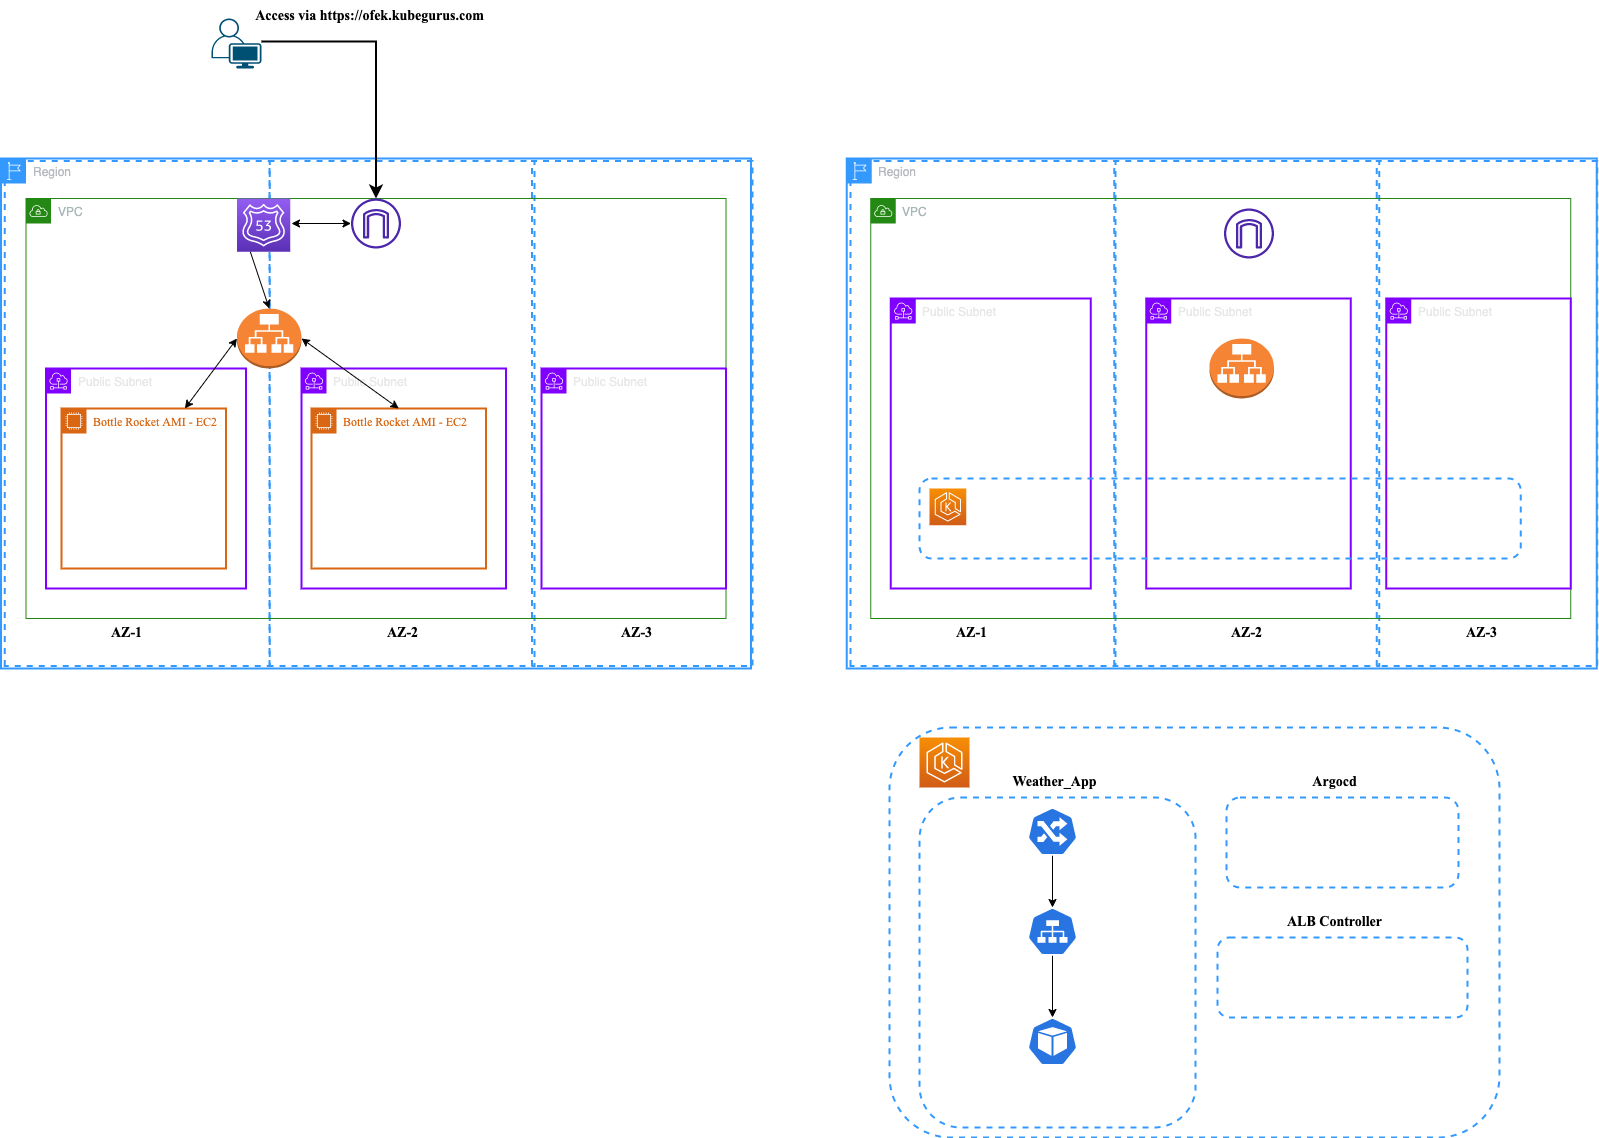

The diagram above was exported from draw.io. Its source (the exported page's mxGraphModel, read from the mxfile embedded in the PNG):
<mxGraphModel dx="1848" dy="1887" grid="1" gridSize="10" guides="1" tooltips="1" connect="1" arrows="1" fold="1" page="1" pageScale="1" pageWidth="850" pageHeight="1100" math="0" shadow="0">
  <root>
    <mxCell id="0" />
    <mxCell id="1" parent="0" />
    <mxCell id="19" value="Region" style="sketch=0;outlineConnect=0;gradientColor=none;html=1;whiteSpace=wrap;fontSize=12;fontStyle=0;shape=mxgraph.aws4.group;grIcon=mxgraph.aws4.group_region;strokeColor=#3399FF;fillColor=none;verticalAlign=top;align=left;spacingLeft=30;fontColor=#B6BABF;strokeWidth=2;" vertex="1" parent="1">
      <mxGeometry x="119.5" y="60" width="750" height="510" as="geometry" />
    </mxCell>
    <mxCell id="24" value="" style="shape=ext;double=0;rounded=0;whiteSpace=wrap;html=1;shadow=0;sketch=0;strokeColor=#3399FF;strokeWidth=2;fillColor=none;rotation=-90;dashed=1;" vertex="1" parent="1">
      <mxGeometry x="3.25" y="182.5" width="505" height="265" as="geometry" />
    </mxCell>
    <mxCell id="25" value="" style="shape=ext;double=0;rounded=0;whiteSpace=wrap;html=1;shadow=0;sketch=0;strokeColor=#3399FF;strokeWidth=2;fillColor=none;rotation=-90;dashed=1;" vertex="1" parent="1">
      <mxGeometry x="268" y="182.5" width="505" height="265" as="geometry" />
    </mxCell>
    <mxCell id="27" value="" style="shape=ext;double=0;rounded=0;whiteSpace=wrap;html=1;shadow=0;sketch=0;strokeColor=#3399FF;strokeWidth=2;fillColor=none;rotation=-90;dashed=1;" vertex="1" parent="1">
      <mxGeometry x="508.25" y="204.75" width="505" height="220.5" as="geometry" />
    </mxCell>
    <mxCell id="28" value="&lt;b&gt;&lt;font face=&quot;Times New Roman&quot; style=&quot;font-size: 14px;&quot;&gt;AZ-1&lt;/font&gt;&lt;/b&gt;" style="text;html=1;align=center;verticalAlign=middle;resizable=0;points=[];autosize=1;strokeColor=none;fillColor=none;" vertex="1" parent="1">
      <mxGeometry x="220" y="520" width="50" height="30" as="geometry" />
    </mxCell>
    <mxCell id="29" value="&lt;b&gt;&lt;font face=&quot;Times New Roman&quot; style=&quot;font-size: 14px;&quot;&gt;AZ-2&lt;/font&gt;&lt;/b&gt;" style="text;html=1;align=center;verticalAlign=middle;resizable=0;points=[];autosize=1;strokeColor=none;fillColor=none;" vertex="1" parent="1">
      <mxGeometry x="495.5" y="520" width="50" height="30" as="geometry" />
    </mxCell>
    <mxCell id="30" value="&lt;b&gt;&lt;font face=&quot;Times New Roman&quot; style=&quot;font-size: 14px;&quot;&gt;AZ-3&lt;/font&gt;&lt;/b&gt;" style="text;html=1;align=center;verticalAlign=middle;resizable=0;points=[];autosize=1;strokeColor=none;fillColor=none;" vertex="1" parent="1">
      <mxGeometry x="730" y="520" width="50" height="30" as="geometry" />
    </mxCell>
    <mxCell id="33" value="VPC" style="points=[[0,0],[0.25,0],[0.5,0],[0.75,0],[1,0],[1,0.25],[1,0.5],[1,0.75],[1,1],[0.75,1],[0.5,1],[0.25,1],[0,1],[0,0.75],[0,0.5],[0,0.25]];outlineConnect=0;gradientColor=none;html=1;whiteSpace=wrap;fontSize=12;fontStyle=0;container=1;pointerEvents=0;collapsible=0;recursiveResize=0;shape=mxgraph.aws4.group;grIcon=mxgraph.aws4.group_vpc;strokeColor=#248814;fillColor=none;verticalAlign=top;align=left;spacingLeft=30;fontColor=#AAB7B8;dashed=0;" vertex="1" parent="1">
      <mxGeometry x="144.5" y="100" width="700" height="420" as="geometry" />
    </mxCell>
    <mxCell id="34" value="Public Subnet" style="sketch=0;outlineConnect=0;gradientColor=none;html=1;whiteSpace=wrap;fontSize=12;fontStyle=0;shape=mxgraph.aws4.group;grIcon=mxgraph.aws4.group_subnet;strokeColor=#7F00FF;fillColor=none;verticalAlign=top;align=left;spacingLeft=30;fontColor=#E8E8E8;dashed=0;strokeWidth=2;" vertex="1" parent="33">
      <mxGeometry x="20" y="170" width="200" height="220" as="geometry" />
    </mxCell>
    <mxCell id="35" value="Public Subnet" style="sketch=0;outlineConnect=0;gradientColor=none;html=1;whiteSpace=wrap;fontSize=12;fontStyle=0;shape=mxgraph.aws4.group;grIcon=mxgraph.aws4.group_subnet;strokeColor=#7F00FF;fillColor=none;verticalAlign=top;align=left;spacingLeft=30;fontColor=#E8E8E8;dashed=0;strokeWidth=2;" vertex="1" parent="33">
      <mxGeometry x="275.5" y="170" width="204.5" height="220" as="geometry" />
    </mxCell>
    <mxCell id="37" value="Public Subnet" style="sketch=0;outlineConnect=0;gradientColor=none;html=1;whiteSpace=wrap;fontSize=12;fontStyle=0;shape=mxgraph.aws4.group;grIcon=mxgraph.aws4.group_subnet;strokeColor=#7F00FF;fillColor=none;verticalAlign=top;align=left;spacingLeft=30;fontColor=#E8E8E8;dashed=0;strokeWidth=2;" vertex="1" parent="33">
      <mxGeometry x="515.5" y="170" width="184.5" height="220" as="geometry" />
    </mxCell>
    <mxCell id="38" value="Bottle Rocket AMI - EC2" style="points=[[0,0],[0.25,0],[0.5,0],[0.75,0],[1,0],[1,0.25],[1,0.5],[1,0.75],[1,1],[0.75,1],[0.5,1],[0.25,1],[0,1],[0,0.75],[0,0.5],[0,0.25]];outlineConnect=0;gradientColor=none;html=1;whiteSpace=wrap;fontSize=12;fontStyle=0;container=1;pointerEvents=0;collapsible=0;recursiveResize=0;shape=mxgraph.aws4.group;grIcon=mxgraph.aws4.group_ec2_instance_contents;strokeColor=#D86613;fillColor=none;verticalAlign=top;align=left;spacingLeft=30;fontColor=#D86613;dashed=0;shadow=0;sketch=0;strokeWidth=2;fontFamily=Times New Roman;" vertex="1" parent="33">
      <mxGeometry x="35.5" y="210" width="164.5" height="160" as="geometry" />
    </mxCell>
    <mxCell id="39" value="Bottle Rocket AMI - EC2" style="points=[[0,0],[0.25,0],[0.5,0],[0.75,0],[1,0],[1,0.25],[1,0.5],[1,0.75],[1,1],[0.75,1],[0.5,1],[0.25,1],[0,1],[0,0.75],[0,0.5],[0,0.25]];outlineConnect=0;gradientColor=none;html=1;whiteSpace=wrap;fontSize=12;fontStyle=0;container=1;pointerEvents=0;collapsible=0;recursiveResize=0;shape=mxgraph.aws4.group;grIcon=mxgraph.aws4.group_ec2_instance_contents;strokeColor=#D86613;fillColor=none;verticalAlign=top;align=left;spacingLeft=30;fontColor=#D86613;dashed=0;shadow=0;sketch=0;strokeWidth=2;fontFamily=Times New Roman;" vertex="1" parent="33">
      <mxGeometry x="285.5" y="210" width="174.5" height="160" as="geometry" />
    </mxCell>
    <mxCell id="49" style="edgeStyle=none;html=1;exitX=1;exitY=0.5;exitDx=0;exitDy=0;exitPerimeter=0;entryX=0.5;entryY=0;entryDx=0;entryDy=0;strokeWidth=1;fontFamily=Times New Roman;fontSize=14;startArrow=classic;startFill=1;" edge="1" parent="33" source="13" target="39">
      <mxGeometry relative="1" as="geometry" />
    </mxCell>
    <mxCell id="50" style="edgeStyle=none;html=1;exitX=0;exitY=0.5;exitDx=0;exitDy=0;exitPerimeter=0;entryX=0.75;entryY=0;entryDx=0;entryDy=0;strokeWidth=1;fontFamily=Times New Roman;fontSize=14;startArrow=classic;startFill=1;" edge="1" parent="33" source="13" target="38">
      <mxGeometry relative="1" as="geometry" />
    </mxCell>
    <mxCell id="13" value="" style="outlineConnect=0;dashed=0;verticalLabelPosition=bottom;verticalAlign=top;align=center;html=1;shape=mxgraph.aws3.application_load_balancer;fillColor=#F58534;gradientColor=none;" vertex="1" parent="33">
      <mxGeometry x="211" y="110" width="64.5" height="60" as="geometry" />
    </mxCell>
    <mxCell id="43" value="" style="sketch=0;points=[[0,0,0],[0.25,0,0],[0.5,0,0],[0.75,0,0],[1,0,0],[0,1,0],[0.25,1,0],[0.5,1,0],[0.75,1,0],[1,1,0],[0,0.25,0],[0,0.5,0],[0,0.75,0],[1,0.25,0],[1,0.5,0],[1,0.75,0]];outlineConnect=0;fontColor=#232F3E;gradientColor=#945DF2;gradientDirection=north;fillColor=#5A30B5;strokeColor=#ffffff;dashed=0;verticalLabelPosition=bottom;verticalAlign=top;align=center;html=1;fontSize=12;fontStyle=0;aspect=fixed;shape=mxgraph.aws4.resourceIcon;resIcon=mxgraph.aws4.route_53;" vertex="1" parent="33">
      <mxGeometry x="211" width="53.25" height="53.25" as="geometry" />
    </mxCell>
    <mxCell id="45" value="" style="sketch=0;outlineConnect=0;fontColor=#232F3E;gradientColor=none;fillColor=#4D27AA;strokeColor=none;dashed=0;verticalLabelPosition=bottom;verticalAlign=top;align=center;html=1;fontSize=12;fontStyle=0;aspect=fixed;pointerEvents=1;shape=mxgraph.aws4.internet_gateway;shadow=0;strokeWidth=2;fontFamily=Times New Roman;" vertex="1" parent="33">
      <mxGeometry x="325" width="50" height="50" as="geometry" />
    </mxCell>
    <mxCell id="47" value="" style="endArrow=classic;startArrow=classic;html=1;strokeWidth=1;fontFamily=Times New Roman;fontSize=14;" edge="1" parent="33" target="45">
      <mxGeometry width="50" height="50" relative="1" as="geometry">
        <mxPoint x="265.5" y="25" as="sourcePoint" />
        <mxPoint x="355.5" y="50" as="targetPoint" />
      </mxGeometry>
    </mxCell>
    <mxCell id="48" style="edgeStyle=none;html=1;exitX=0.25;exitY=1;exitDx=0;exitDy=0;exitPerimeter=0;entryX=0.5;entryY=0;entryDx=0;entryDy=0;strokeWidth=1;fontFamily=Times New Roman;fontSize=14;entryPerimeter=0;" edge="1" parent="33" source="43" target="13">
      <mxGeometry relative="1" as="geometry" />
    </mxCell>
    <mxCell id="40" value="" style="points=[[0.35,0,0],[0.98,0.51,0],[1,0.71,0],[0.67,1,0],[0,0.795,0],[0,0.65,0]];verticalLabelPosition=bottom;sketch=0;html=1;verticalAlign=top;aspect=fixed;align=center;pointerEvents=1;shape=mxgraph.cisco19.user;fillColor=#005073;strokeColor=none;shadow=0;dashed=1;strokeWidth=2;fontFamily=Times New Roman;fontSize=14;" vertex="1" parent="1">
      <mxGeometry x="330" y="-80" width="50" height="50" as="geometry" />
    </mxCell>
    <mxCell id="41" value="" style="edgeStyle=segmentEdgeStyle;endArrow=classic;html=1;curved=0;rounded=0;endSize=8;startSize=8;fontFamily=Times New Roman;fontSize=14;entryX=0.5;entryY=0;entryDx=0;entryDy=0;strokeWidth=2;" edge="1" parent="1" target="33">
      <mxGeometry width="50" height="50" relative="1" as="geometry">
        <mxPoint x="380" y="-57" as="sourcePoint" />
        <mxPoint x="430" y="-107" as="targetPoint" />
      </mxGeometry>
    </mxCell>
    <mxCell id="42" value="&lt;b&gt;Access via https://ofek.kubegurus.com&lt;/b&gt;" style="text;html=1;align=center;verticalAlign=middle;resizable=0;points=[];autosize=1;strokeColor=none;fillColor=none;fontSize=14;fontFamily=Times New Roman;shadow=0;dashed=1;sketch=0;strokeWidth=2;" vertex="1" parent="1">
      <mxGeometry x="363" y="-97" width="250" height="30" as="geometry" />
    </mxCell>
    <mxCell id="105" value="Region" style="sketch=0;outlineConnect=0;gradientColor=none;html=1;whiteSpace=wrap;fontSize=12;fontStyle=0;shape=mxgraph.aws4.group;grIcon=mxgraph.aws4.group_region;strokeColor=#3399FF;fillColor=none;verticalAlign=top;align=left;spacingLeft=30;fontColor=#B6BABF;strokeWidth=2;" vertex="1" parent="1">
      <mxGeometry x="965.25" y="60" width="750" height="510" as="geometry" />
    </mxCell>
    <mxCell id="106" value="" style="shape=ext;double=0;rounded=0;whiteSpace=wrap;html=1;shadow=0;sketch=0;strokeColor=#3399FF;strokeWidth=2;fillColor=none;rotation=-90;dashed=1;" vertex="1" parent="1">
      <mxGeometry x="849" y="182.5" width="505" height="265" as="geometry" />
    </mxCell>
    <mxCell id="107" value="" style="shape=ext;double=0;rounded=0;whiteSpace=wrap;html=1;shadow=0;sketch=0;strokeColor=#3399FF;strokeWidth=2;fillColor=none;rotation=-90;dashed=1;" vertex="1" parent="1">
      <mxGeometry x="1112.75" y="182.5" width="505" height="265" as="geometry" />
    </mxCell>
    <mxCell id="108" value="" style="shape=ext;double=0;rounded=0;whiteSpace=wrap;html=1;shadow=0;sketch=0;strokeColor=#3399FF;strokeWidth=2;fillColor=none;rotation=-90;dashed=1;" vertex="1" parent="1">
      <mxGeometry x="1353" y="204.75" width="505" height="220.5" as="geometry" />
    </mxCell>
    <mxCell id="109" value="&lt;b&gt;&lt;font face=&quot;Times New Roman&quot; style=&quot;font-size: 14px;&quot;&gt;AZ-1&lt;/font&gt;&lt;/b&gt;" style="text;html=1;align=center;verticalAlign=middle;resizable=0;points=[];autosize=1;strokeColor=none;fillColor=none;" vertex="1" parent="1">
      <mxGeometry x="1064.75" y="520" width="50" height="30" as="geometry" />
    </mxCell>
    <mxCell id="110" value="&lt;b&gt;&lt;font face=&quot;Times New Roman&quot; style=&quot;font-size: 14px;&quot;&gt;AZ-2&lt;/font&gt;&lt;/b&gt;" style="text;html=1;align=center;verticalAlign=middle;resizable=0;points=[];autosize=1;strokeColor=none;fillColor=none;" vertex="1" parent="1">
      <mxGeometry x="1340.25" y="520" width="50" height="30" as="geometry" />
    </mxCell>
    <mxCell id="111" value="&lt;b&gt;&lt;font face=&quot;Times New Roman&quot; style=&quot;font-size: 14px;&quot;&gt;AZ-3&lt;/font&gt;&lt;/b&gt;" style="text;html=1;align=center;verticalAlign=middle;resizable=0;points=[];autosize=1;strokeColor=none;fillColor=none;" vertex="1" parent="1">
      <mxGeometry x="1574.75" y="520" width="50" height="30" as="geometry" />
    </mxCell>
    <mxCell id="112" value="VPC" style="points=[[0,0],[0.25,0],[0.5,0],[0.75,0],[1,0],[1,0.25],[1,0.5],[1,0.75],[1,1],[0.75,1],[0.5,1],[0.25,1],[0,1],[0,0.75],[0,0.5],[0,0.25]];outlineConnect=0;gradientColor=none;html=1;whiteSpace=wrap;fontSize=12;fontStyle=0;container=1;pointerEvents=0;collapsible=0;recursiveResize=0;shape=mxgraph.aws4.group;grIcon=mxgraph.aws4.group_vpc;strokeColor=#248814;fillColor=none;verticalAlign=top;align=left;spacingLeft=30;fontColor=#AAB7B8;dashed=0;" vertex="1" parent="1">
      <mxGeometry x="989.25" y="100" width="700" height="420" as="geometry" />
    </mxCell>
    <mxCell id="113" value="Public Subnet" style="sketch=0;outlineConnect=0;gradientColor=none;html=1;whiteSpace=wrap;fontSize=12;fontStyle=0;shape=mxgraph.aws4.group;grIcon=mxgraph.aws4.group_subnet;strokeColor=#7F00FF;fillColor=none;verticalAlign=top;align=left;spacingLeft=30;fontColor=#E8E8E8;dashed=0;strokeWidth=2;" vertex="1" parent="112">
      <mxGeometry x="20" y="100" width="200" height="290" as="geometry" />
    </mxCell>
    <mxCell id="114" value="Public Subnet" style="sketch=0;outlineConnect=0;gradientColor=none;html=1;whiteSpace=wrap;fontSize=12;fontStyle=0;shape=mxgraph.aws4.group;grIcon=mxgraph.aws4.group_subnet;strokeColor=#7F00FF;fillColor=none;verticalAlign=top;align=left;spacingLeft=30;fontColor=#E8E8E8;dashed=0;strokeWidth=2;" vertex="1" parent="112">
      <mxGeometry x="275.5" y="100" width="204.5" height="290" as="geometry" />
    </mxCell>
    <mxCell id="115" value="Public Subnet" style="sketch=0;outlineConnect=0;gradientColor=none;html=1;whiteSpace=wrap;fontSize=12;fontStyle=0;shape=mxgraph.aws4.group;grIcon=mxgraph.aws4.group_subnet;strokeColor=#7F00FF;fillColor=none;verticalAlign=top;align=left;spacingLeft=30;fontColor=#E8E8E8;dashed=0;strokeWidth=2;" vertex="1" parent="112">
      <mxGeometry x="515.5" y="100" width="184.5" height="290" as="geometry" />
    </mxCell>
    <mxCell id="130" value="" style="sketch=0;outlineConnect=0;fontColor=#232F3E;gradientColor=none;fillColor=#4D27AA;strokeColor=none;dashed=0;verticalLabelPosition=bottom;verticalAlign=top;align=center;html=1;fontSize=12;fontStyle=0;aspect=fixed;pointerEvents=1;shape=mxgraph.aws4.internet_gateway;shadow=0;strokeWidth=2;fontFamily=Times New Roman;" vertex="1" parent="112">
      <mxGeometry x="353.25" y="10" width="50" height="50" as="geometry" />
    </mxCell>
    <mxCell id="131" value="" style="outlineConnect=0;dashed=0;verticalLabelPosition=bottom;verticalAlign=top;align=center;html=1;shape=mxgraph.aws3.application_load_balancer;fillColor=#F58534;gradientColor=none;" vertex="1" parent="112">
      <mxGeometry x="338.75" y="140" width="64.5" height="60" as="geometry" />
    </mxCell>
    <mxCell id="132" value="" style="rounded=1;whiteSpace=wrap;html=1;shadow=0;dashed=1;sketch=0;strokeColor=#3399FF;strokeWidth=2;fontFamily=Times New Roman;fontSize=8;fillColor=none;" vertex="1" parent="112">
      <mxGeometry x="48.75" y="280" width="601.25" height="80" as="geometry" />
    </mxCell>
    <mxCell id="133" value="" style="sketch=0;points=[[0,0,0],[0.25,0,0],[0.5,0,0],[0.75,0,0],[1,0,0],[0,1,0],[0.25,1,0],[0.5,1,0],[0.75,1,0],[1,1,0],[0,0.25,0],[0,0.5,0],[0,0.75,0],[1,0.25,0],[1,0.5,0],[1,0.75,0]];outlineConnect=0;fontColor=#232F3E;gradientColor=#F78E04;gradientDirection=north;fillColor=#D05C17;strokeColor=#ffffff;dashed=0;verticalLabelPosition=bottom;verticalAlign=top;align=center;html=1;fontSize=12;fontStyle=0;aspect=fixed;shape=mxgraph.aws4.resourceIcon;resIcon=mxgraph.aws4.eks;shadow=0;strokeWidth=2;fontFamily=Times New Roman;" vertex="1" parent="112">
      <mxGeometry x="58.75" y="290" width="36.75" height="36.75" as="geometry" />
    </mxCell>
    <mxCell id="138" value="" style="rounded=1;whiteSpace=wrap;html=1;shadow=0;dashed=1;sketch=0;strokeColor=#3399FF;strokeWidth=2;fontFamily=Times New Roman;fontSize=8;fillColor=none;" vertex="1" parent="1">
      <mxGeometry x="1008" y="629" width="610" height="410" as="geometry" />
    </mxCell>
    <mxCell id="140" value="" style="sketch=0;points=[[0,0,0],[0.25,0,0],[0.5,0,0],[0.75,0,0],[1,0,0],[0,1,0],[0.25,1,0],[0.5,1,0],[0.75,1,0],[1,1,0],[0,0.25,0],[0,0.5,0],[0,0.75,0],[1,0.25,0],[1,0.5,0],[1,0.75,0]];outlineConnect=0;fontColor=#232F3E;gradientColor=#F78E04;gradientDirection=north;fillColor=#D05C17;strokeColor=#ffffff;dashed=0;verticalLabelPosition=bottom;verticalAlign=top;align=center;html=1;fontSize=12;fontStyle=0;aspect=fixed;shape=mxgraph.aws4.resourceIcon;resIcon=mxgraph.aws4.eks;shadow=0;strokeWidth=2;fontFamily=Times New Roman;" vertex="1" parent="1">
      <mxGeometry x="1038" y="639" width="50" height="50" as="geometry" />
    </mxCell>
    <mxCell id="141" value="" style="rounded=1;whiteSpace=wrap;html=1;shadow=0;dashed=1;sketch=0;strokeColor=#3399FF;strokeWidth=2;fontFamily=Times New Roman;fontSize=8;fillColor=none;" vertex="1" parent="1">
      <mxGeometry x="1038" y="699" width="276.12" height="330" as="geometry" />
    </mxCell>
    <mxCell id="143" value="" style="rounded=1;whiteSpace=wrap;html=1;shadow=0;dashed=1;sketch=0;strokeColor=#3399FF;strokeWidth=2;fontFamily=Times New Roman;fontSize=8;fillColor=none;" vertex="1" parent="1">
      <mxGeometry x="1345" y="699" width="232" height="90" as="geometry" />
    </mxCell>
    <mxCell id="144" value="&lt;font style=&quot;font-size: 14px;&quot;&gt;&lt;b&gt;Argocd&lt;/b&gt;&lt;/font&gt;" style="text;html=1;align=center;verticalAlign=middle;resizable=0;points=[];autosize=1;strokeColor=none;fillColor=none;fontSize=8;fontFamily=Times New Roman;" vertex="1" parent="1">
      <mxGeometry x="1418" y="669" width="70" height="30" as="geometry" />
    </mxCell>
    <mxCell id="145" value="&lt;b&gt;Weather_App&lt;/b&gt;" style="text;html=1;align=center;verticalAlign=middle;resizable=0;points=[];autosize=1;strokeColor=none;fillColor=none;fontSize=14;fontFamily=Times New Roman;" vertex="1" parent="1">
      <mxGeometry x="1118" y="669" width="110" height="30" as="geometry" />
    </mxCell>
    <mxCell id="146" value="" style="rounded=1;whiteSpace=wrap;html=1;shadow=0;dashed=1;sketch=0;strokeColor=#3399FF;strokeWidth=2;fontFamily=Times New Roman;fontSize=8;fillColor=none;" vertex="1" parent="1">
      <mxGeometry x="1336" y="839" width="250" height="80" as="geometry" />
    </mxCell>
    <mxCell id="147" value="&lt;b&gt;ALB Controller&lt;/b&gt;" style="text;html=1;align=center;verticalAlign=middle;resizable=0;points=[];autosize=1;strokeColor=none;fillColor=none;fontSize=14;fontFamily=Times New Roman;" vertex="1" parent="1">
      <mxGeometry x="1393" y="809" width="120" height="30" as="geometry" />
    </mxCell>
    <mxCell id="148" value="" style="sketch=0;html=1;dashed=0;whitespace=wrap;fillColor=#2875E2;strokeColor=#ffffff;points=[[0.005,0.63,0],[0.1,0.2,0],[0.9,0.2,0],[0.5,0,0],[0.995,0.63,0],[0.72,0.99,0],[0.5,1,0],[0.28,0.99,0]];verticalLabelPosition=bottom;align=center;verticalAlign=top;shape=mxgraph.kubernetes.icon;prIcon=pod;shadow=0;strokeWidth=2;fontFamily=Times New Roman;fontSize=14;" vertex="1" parent="1">
      <mxGeometry x="1146" y="919" width="50" height="48" as="geometry" />
    </mxCell>
    <mxCell id="153" style="edgeStyle=none;html=1;exitX=0.5;exitY=1;exitDx=0;exitDy=0;exitPerimeter=0;entryX=0.5;entryY=0;entryDx=0;entryDy=0;entryPerimeter=0;strokeWidth=1;fontFamily=Times New Roman;fontSize=14;startArrow=none;startFill=0;" edge="1" parent="1" source="149" target="150">
      <mxGeometry relative="1" as="geometry" />
    </mxCell>
    <mxCell id="149" value="" style="sketch=0;html=1;dashed=0;whitespace=wrap;fillColor=#2875E2;strokeColor=#ffffff;points=[[0.005,0.63,0],[0.1,0.2,0],[0.9,0.2,0],[0.5,0,0],[0.995,0.63,0],[0.72,0.99,0],[0.5,1,0],[0.28,0.99,0]];verticalLabelPosition=bottom;align=center;verticalAlign=top;shape=mxgraph.kubernetes.icon;prIcon=ing;shadow=0;strokeWidth=2;fontFamily=Times New Roman;fontSize=14;" vertex="1" parent="1">
      <mxGeometry x="1146" y="709" width="50" height="48" as="geometry" />
    </mxCell>
    <mxCell id="154" style="edgeStyle=none;html=1;exitX=0.5;exitY=1;exitDx=0;exitDy=0;exitPerimeter=0;entryX=0.5;entryY=0;entryDx=0;entryDy=0;entryPerimeter=0;strokeWidth=1;fontFamily=Times New Roman;fontSize=14;startArrow=none;startFill=0;" edge="1" parent="1" source="150" target="148">
      <mxGeometry relative="1" as="geometry" />
    </mxCell>
    <mxCell id="150" value="" style="sketch=0;html=1;dashed=0;whitespace=wrap;fillColor=#2875E2;strokeColor=#ffffff;points=[[0.005,0.63,0],[0.1,0.2,0],[0.9,0.2,0],[0.5,0,0],[0.995,0.63,0],[0.72,0.99,0],[0.5,1,0],[0.28,0.99,0]];verticalLabelPosition=bottom;align=center;verticalAlign=top;shape=mxgraph.kubernetes.icon;prIcon=svc;shadow=0;strokeWidth=2;fontFamily=Times New Roman;fontSize=14;" vertex="1" parent="1">
      <mxGeometry x="1146" y="809" width="50" height="48" as="geometry" />
    </mxCell>
  </root>
</mxGraphModel>